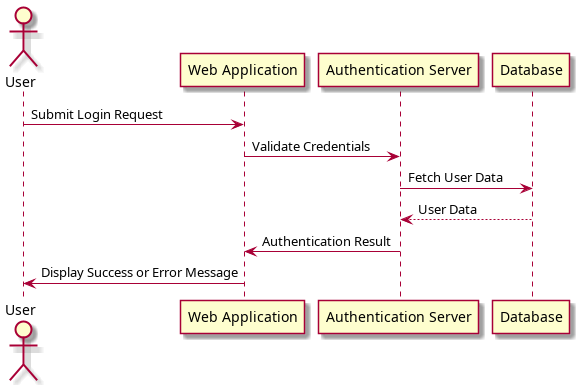

The diagram above was rendered by PlantUML. Its source (embedded in the PNG):
@startuml
actor User
participant "Web Application" as WebApp
participant "Authentication Server" as AuthServer
participant Database

User -> WebApp: Submit Login Request
WebApp -> AuthServer: Validate Credentials
AuthServer -> Database: Fetch User Data
Database --> AuthServer: User Data
AuthServer -> WebApp: Authentication Result
WebApp -> User: Display Success or Error Message

@enduml